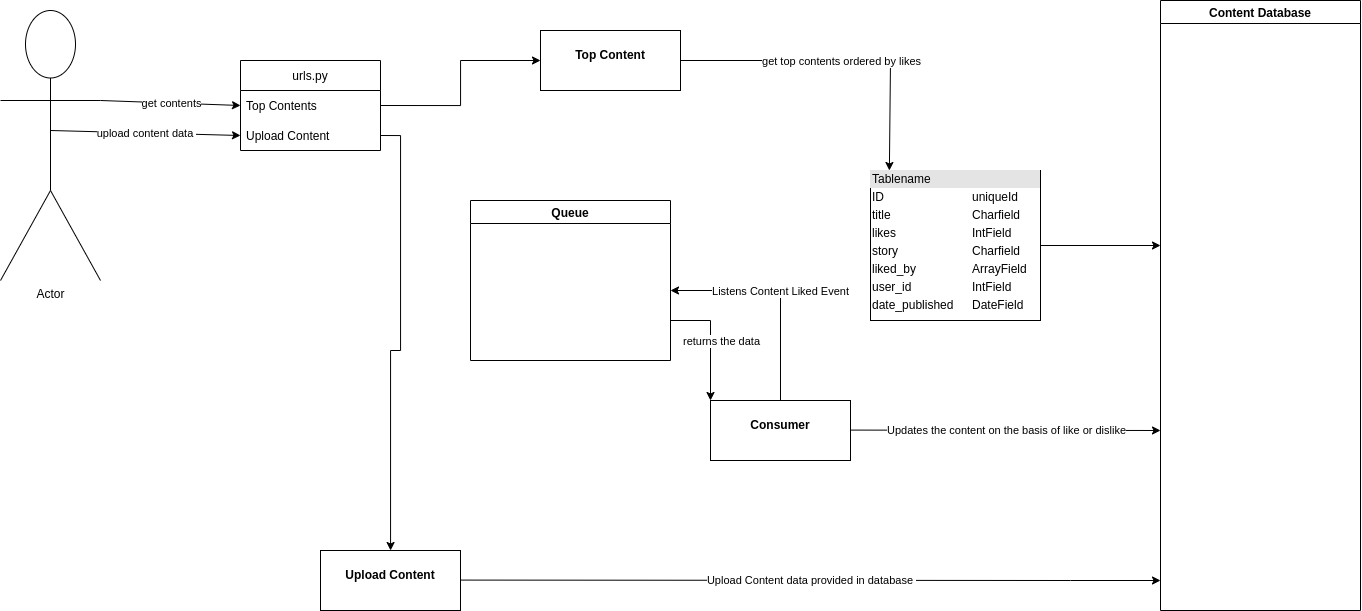

The diagram above was exported from draw.io. Its source (the exported page's mxGraphModel, read from the mxfile embedded in the PNG):
<mxGraphModel dx="1115" dy="652" grid="1" gridSize="10" guides="1" tooltips="1" connect="1" arrows="1" fold="1" page="0" pageScale="1" pageWidth="827" pageHeight="1169" math="0" shadow="0">
  <root>
    <mxCell id="0" />
    <mxCell id="1" parent="0" />
    <mxCell id="DhPY-RLYLhTaW0uKVSiU-1" value="Actor" style="shape=umlActor;verticalLabelPosition=bottom;verticalAlign=top;html=1;outlineConnect=0;" vertex="1" parent="1">
      <mxGeometry x="50" y="280" width="100" height="270" as="geometry" />
    </mxCell>
    <mxCell id="DhPY-RLYLhTaW0uKVSiU-2" value="urls.py" style="swimlane;fontStyle=0;childLayout=stackLayout;horizontal=1;startSize=30;horizontalStack=0;resizeParent=1;resizeParentMax=0;resizeLast=0;collapsible=1;marginBottom=0;" vertex="1" parent="1">
      <mxGeometry x="290" y="330" width="140" height="90" as="geometry" />
    </mxCell>
    <mxCell id="DhPY-RLYLhTaW0uKVSiU-3" value="Top Contents" style="text;strokeColor=none;fillColor=none;align=left;verticalAlign=middle;spacingLeft=4;spacingRight=4;overflow=hidden;points=[[0,0.5],[1,0.5]];portConstraint=eastwest;rotatable=0;" vertex="1" parent="DhPY-RLYLhTaW0uKVSiU-2">
      <mxGeometry y="30" width="140" height="30" as="geometry" />
    </mxCell>
    <mxCell id="DhPY-RLYLhTaW0uKVSiU-4" value="Upload Content" style="text;strokeColor=none;fillColor=none;align=left;verticalAlign=middle;spacingLeft=4;spacingRight=4;overflow=hidden;points=[[0,0.5],[1,0.5]];portConstraint=eastwest;rotatable=0;" vertex="1" parent="DhPY-RLYLhTaW0uKVSiU-2">
      <mxGeometry y="60" width="140" height="30" as="geometry" />
    </mxCell>
    <mxCell id="DhPY-RLYLhTaW0uKVSiU-6" value="" style="endArrow=classic;html=1;rounded=0;entryX=0;entryY=0.5;entryDx=0;entryDy=0;exitX=1;exitY=0.3333333333333333;exitDx=0;exitDy=0;exitPerimeter=0;" edge="1" parent="1" source="DhPY-RLYLhTaW0uKVSiU-1" target="DhPY-RLYLhTaW0uKVSiU-3">
      <mxGeometry relative="1" as="geometry">
        <mxPoint x="100" y="350" as="sourcePoint" />
        <mxPoint x="200" y="350" as="targetPoint" />
      </mxGeometry>
    </mxCell>
    <mxCell id="DhPY-RLYLhTaW0uKVSiU-7" value="get contents" style="edgeLabel;resizable=0;html=1;align=center;verticalAlign=middle;rotation=0;" connectable="0" vertex="1" parent="DhPY-RLYLhTaW0uKVSiU-6">
      <mxGeometry relative="1" as="geometry" />
    </mxCell>
    <mxCell id="DhPY-RLYLhTaW0uKVSiU-8" value="" style="endArrow=classic;html=1;rounded=0;entryX=0;entryY=0.5;entryDx=0;entryDy=0;" edge="1" parent="1" target="DhPY-RLYLhTaW0uKVSiU-4">
      <mxGeometry relative="1" as="geometry">
        <mxPoint x="100" y="400" as="sourcePoint" />
        <mxPoint x="200" y="400" as="targetPoint" />
      </mxGeometry>
    </mxCell>
    <mxCell id="DhPY-RLYLhTaW0uKVSiU-9" value="upload content data&amp;nbsp;" style="edgeLabel;resizable=0;html=1;align=center;verticalAlign=middle;" connectable="0" vertex="1" parent="DhPY-RLYLhTaW0uKVSiU-8">
      <mxGeometry relative="1" as="geometry" />
    </mxCell>
    <mxCell id="DhPY-RLYLhTaW0uKVSiU-11" value="&lt;p style=&quot;margin: 0px ; margin-top: 4px ; text-align: center&quot;&gt;&lt;br&gt;&lt;b&gt;Top Content&lt;/b&gt;&lt;/p&gt;" style="verticalAlign=top;align=left;overflow=fill;fontSize=12;fontFamily=Helvetica;html=1;" vertex="1" parent="1">
      <mxGeometry x="590" y="300" width="140" height="60" as="geometry" />
    </mxCell>
    <mxCell id="DhPY-RLYLhTaW0uKVSiU-12" style="edgeStyle=orthogonalEdgeStyle;rounded=0;orthogonalLoop=1;jettySize=auto;html=1;exitX=1;exitY=0.5;exitDx=0;exitDy=0;entryX=0;entryY=0.5;entryDx=0;entryDy=0;" edge="1" parent="1" source="DhPY-RLYLhTaW0uKVSiU-3" target="DhPY-RLYLhTaW0uKVSiU-11">
      <mxGeometry relative="1" as="geometry" />
    </mxCell>
    <mxCell id="DhPY-RLYLhTaW0uKVSiU-19" style="edgeStyle=orthogonalEdgeStyle;rounded=0;orthogonalLoop=1;jettySize=auto;html=1;" edge="1" parent="1" source="DhPY-RLYLhTaW0uKVSiU-13">
      <mxGeometry relative="1" as="geometry">
        <mxPoint x="1210" y="515" as="targetPoint" />
      </mxGeometry>
    </mxCell>
    <object label="&lt;div style=&quot;box-sizing: border-box ; width: 100% ; background: #e4e4e4 ; padding: 2px&quot;&gt;Tablename&lt;/div&gt;&lt;table style=&quot;width: 100% ; font-size: 1em&quot; cellpadding=&quot;2&quot; cellspacing=&quot;0&quot;&gt;&lt;tbody&gt;&lt;tr&gt;&lt;td&gt;ID&lt;/td&gt;&lt;td&gt;uniqueId&lt;/td&gt;&lt;/tr&gt;&lt;tr&gt;&lt;td&gt;title&lt;/td&gt;&lt;td&gt;Charfield&lt;/td&gt;&lt;/tr&gt;&lt;tr&gt;&lt;td&gt;likes&lt;/td&gt;&lt;td&gt;IntField&lt;/td&gt;&lt;/tr&gt;&lt;tr&gt;&lt;td&gt;story&lt;/td&gt;&lt;td&gt;Charfield&lt;br&gt;&lt;/td&gt;&lt;/tr&gt;&lt;tr&gt;&lt;td&gt;liked_by&lt;/td&gt;&lt;td&gt;ArrayField&lt;/td&gt;&lt;/tr&gt;&lt;tr&gt;&lt;td&gt;user_id&lt;/td&gt;&lt;td&gt;IntField&lt;/td&gt;&lt;/tr&gt;&lt;tr&gt;&lt;td&gt;date_published&lt;/td&gt;&lt;td&gt;DateField&lt;/td&gt;&lt;/tr&gt;&lt;/tbody&gt;&lt;/table&gt;" ID="" id="DhPY-RLYLhTaW0uKVSiU-13">
      <mxCell style="verticalAlign=top;align=left;overflow=fill;html=1;" vertex="1" parent="1">
        <mxGeometry x="920" y="440" width="170" height="150" as="geometry" />
      </mxCell>
    </object>
    <mxCell id="DhPY-RLYLhTaW0uKVSiU-14" value="" style="endArrow=classic;html=1;rounded=0;exitX=1;exitY=0.5;exitDx=0;exitDy=0;entryX=0.111;entryY=0;entryDx=0;entryDy=0;entryPerimeter=0;" edge="1" parent="1" source="DhPY-RLYLhTaW0uKVSiU-11" target="DhPY-RLYLhTaW0uKVSiU-13">
      <mxGeometry relative="1" as="geometry">
        <mxPoint x="820" y="420" as="sourcePoint" />
        <mxPoint x="920" y="420" as="targetPoint" />
        <Array as="points">
          <mxPoint x="940" y="330" />
        </Array>
      </mxGeometry>
    </mxCell>
    <mxCell id="DhPY-RLYLhTaW0uKVSiU-15" value="get top contents ordered by likes" style="edgeLabel;resizable=0;html=1;align=center;verticalAlign=middle;" connectable="0" vertex="1" parent="DhPY-RLYLhTaW0uKVSiU-14">
      <mxGeometry relative="1" as="geometry" />
    </mxCell>
    <mxCell id="DhPY-RLYLhTaW0uKVSiU-18" value="Content Database" style="swimlane;" vertex="1" parent="1">
      <mxGeometry x="1210" y="270" width="200" height="610" as="geometry" />
    </mxCell>
    <mxCell id="DhPY-RLYLhTaW0uKVSiU-20" style="edgeStyle=orthogonalEdgeStyle;rounded=0;orthogonalLoop=1;jettySize=auto;html=1;exitX=1;exitY=0.5;exitDx=0;exitDy=0;" edge="1" parent="1" source="DhPY-RLYLhTaW0uKVSiU-4" target="DhPY-RLYLhTaW0uKVSiU-21">
      <mxGeometry relative="1" as="geometry">
        <mxPoint x="440" y="670" as="targetPoint" />
      </mxGeometry>
    </mxCell>
    <mxCell id="DhPY-RLYLhTaW0uKVSiU-21" value="&lt;p style=&quot;margin: 0px ; margin-top: 4px ; text-align: center&quot;&gt;&lt;br&gt;&lt;b&gt;Upload Content&lt;/b&gt;&lt;/p&gt;" style="verticalAlign=top;align=left;overflow=fill;fontSize=12;fontFamily=Helvetica;html=1;" vertex="1" parent="1">
      <mxGeometry x="370" y="820" width="140" height="60" as="geometry" />
    </mxCell>
    <mxCell id="DhPY-RLYLhTaW0uKVSiU-22" value="" style="endArrow=classic;html=1;rounded=0;" edge="1" parent="1">
      <mxGeometry relative="1" as="geometry">
        <mxPoint x="510" y="849.58" as="sourcePoint" />
        <mxPoint x="1210" y="850" as="targetPoint" />
        <Array as="points">
          <mxPoint x="1120" y="850" />
        </Array>
      </mxGeometry>
    </mxCell>
    <mxCell id="DhPY-RLYLhTaW0uKVSiU-23" value="Upload Content data provided in database&amp;nbsp;" style="edgeLabel;resizable=0;html=1;align=center;verticalAlign=middle;" connectable="0" vertex="1" parent="DhPY-RLYLhTaW0uKVSiU-22">
      <mxGeometry relative="1" as="geometry" />
    </mxCell>
    <mxCell id="DhPY-RLYLhTaW0uKVSiU-24" value="Queue" style="swimlane;" vertex="1" parent="1">
      <mxGeometry x="520" y="470" width="200" height="160" as="geometry" />
    </mxCell>
    <mxCell id="DhPY-RLYLhTaW0uKVSiU-25" value="&lt;p style=&quot;margin: 0px ; margin-top: 4px ; text-align: center&quot;&gt;&lt;br&gt;&lt;b&gt;Consumer&lt;/b&gt;&lt;/p&gt;" style="verticalAlign=top;align=left;overflow=fill;fontSize=12;fontFamily=Helvetica;html=1;" vertex="1" parent="1">
      <mxGeometry x="760" y="670" width="140" height="60" as="geometry" />
    </mxCell>
    <mxCell id="DhPY-RLYLhTaW0uKVSiU-26" value="" style="endArrow=classic;html=1;rounded=0;exitX=0.5;exitY=0;exitDx=0;exitDy=0;" edge="1" parent="1" source="DhPY-RLYLhTaW0uKVSiU-25">
      <mxGeometry relative="1" as="geometry">
        <mxPoint x="610" y="560" as="sourcePoint" />
        <mxPoint x="720" y="560" as="targetPoint" />
        <Array as="points">
          <mxPoint x="830" y="560" />
        </Array>
      </mxGeometry>
    </mxCell>
    <mxCell id="DhPY-RLYLhTaW0uKVSiU-27" value="Listens Content Liked Event" style="edgeLabel;resizable=0;html=1;align=center;verticalAlign=middle;" connectable="0" vertex="1" parent="DhPY-RLYLhTaW0uKVSiU-26">
      <mxGeometry relative="1" as="geometry" />
    </mxCell>
    <mxCell id="DhPY-RLYLhTaW0uKVSiU-28" value="" style="endArrow=classic;html=1;rounded=0;entryX=0;entryY=0;entryDx=0;entryDy=0;" edge="1" parent="1" target="DhPY-RLYLhTaW0uKVSiU-25">
      <mxGeometry relative="1" as="geometry">
        <mxPoint x="720" y="590" as="sourcePoint" />
        <mxPoint x="820" y="590" as="targetPoint" />
        <Array as="points">
          <mxPoint x="760" y="590" />
        </Array>
      </mxGeometry>
    </mxCell>
    <mxCell id="DhPY-RLYLhTaW0uKVSiU-29" value="returns the data" style="edgeLabel;resizable=0;html=1;align=center;verticalAlign=middle;" connectable="0" vertex="1" parent="DhPY-RLYLhTaW0uKVSiU-28">
      <mxGeometry relative="1" as="geometry">
        <mxPoint x="10" as="offset" />
      </mxGeometry>
    </mxCell>
    <mxCell id="DhPY-RLYLhTaW0uKVSiU-30" value="" style="endArrow=classic;html=1;rounded=0;" edge="1" parent="1">
      <mxGeometry relative="1" as="geometry">
        <mxPoint x="900" y="699.58" as="sourcePoint" />
        <mxPoint x="1210" y="700" as="targetPoint" />
      </mxGeometry>
    </mxCell>
    <mxCell id="DhPY-RLYLhTaW0uKVSiU-31" value="Updates the content on the basis of like or dislike" style="edgeLabel;resizable=0;html=1;align=center;verticalAlign=middle;" connectable="0" vertex="1" parent="DhPY-RLYLhTaW0uKVSiU-30">
      <mxGeometry relative="1" as="geometry" />
    </mxCell>
  </root>
</mxGraphModel>